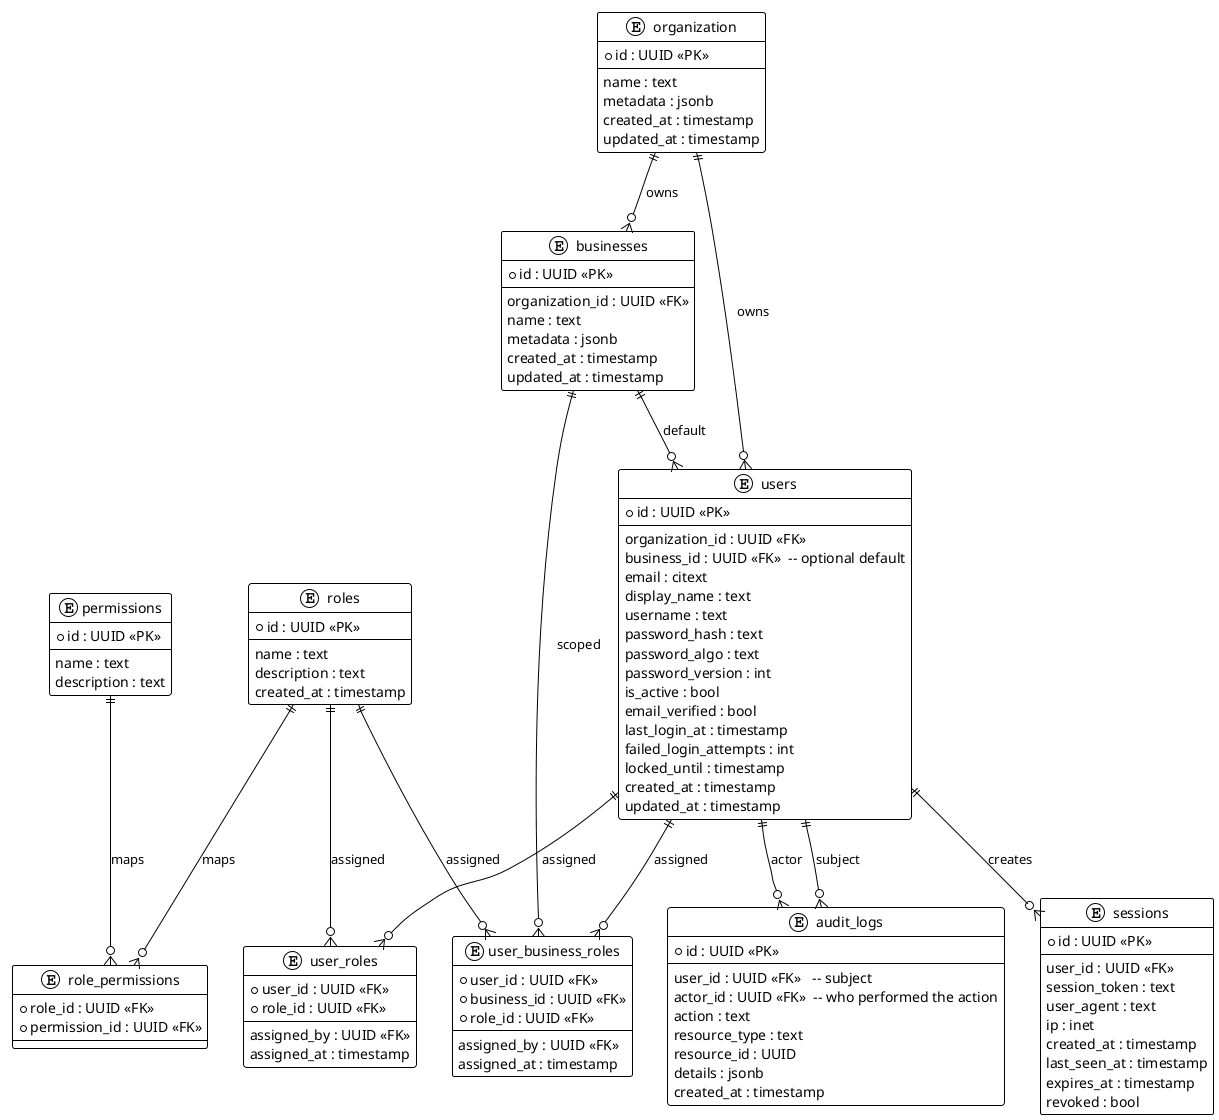

The diagram above was rendered by PlantUML. Its source (embedded in the PNG):
@startuml
!theme plain

entity "organization" as organization {
  *id : UUID <<PK>>
  --
  name : text
  metadata : jsonb
  created_at : timestamp
  updated_at : timestamp
}

entity "businesses" as businesses {
  *id : UUID <<PK>>
  --
  organization_id : UUID <<FK>>
  name : text
  metadata : jsonb
  created_at : timestamp
  updated_at : timestamp
}

entity "users" as users {
  *id : UUID <<PK>>
  --
  organization_id : UUID <<FK>>
  business_id : UUID <<FK>>  -- optional default
  email : citext
  display_name : text
  username : text
  password_hash : text
  password_algo : text
  password_version : int
  is_active : bool
  email_verified : bool
  last_login_at : timestamp
  failed_login_attempts : int
  locked_until : timestamp
  created_at : timestamp
  updated_at : timestamp
}

entity "roles" as roles {
  *id : UUID <<PK>>
  --
  name : text
  description : text
  created_at : timestamp
}

entity "permissions" as permissions {
  *id : UUID <<PK>>
  --
  name : text
  description : text
}

entity "role_permissions" as role_permissions {
  *role_id : UUID <<FK>>
  *permission_id : UUID <<FK>>
}

entity "user_roles" as user_roles {
  *user_id : UUID <<FK>>
  *role_id : UUID <<FK>>
  --
  assigned_by : UUID <<FK>>
  assigned_at : timestamp
}

entity "user_business_roles" as user_business_roles {
  *user_id : UUID <<FK>>
  *business_id : UUID <<FK>>
  *role_id : UUID <<FK>>
  --
  assigned_by : UUID <<FK>>
  assigned_at : timestamp
}

entity "sessions" as sessions {
  *id : UUID <<PK>>
  --
  user_id : UUID <<FK>>
  session_token : text
  user_agent : text
  ip : inet
  created_at : timestamp
  last_seen_at : timestamp
  expires_at : timestamp
  revoked : bool
}

entity "audit_logs" as audit_logs {
  *id : UUID <<PK>>
  --
  user_id : UUID <<FK>>   -- subject
  actor_id : UUID <<FK>>  -- who performed the action
  action : text
  resource_type : text
  resource_id : UUID
  details : jsonb
  created_at : timestamp
}

' --- Relationships ---
organization ||--o{ businesses : "owns"
organization ||--o{ users : "owns"
businesses ||--o{ users : "default"
businesses ||--o{ user_business_roles : "scoped"

users ||--o{ sessions : "creates"
users ||--o{ user_roles : "assigned"
users ||--o{ user_business_roles : "assigned"
users ||--o{ audit_logs : "subject"

roles ||--o{ role_permissions : "maps"
permissions ||--o{ role_permissions : "maps"
roles ||--o{ user_roles : "assigned"
roles ||--o{ user_business_roles : "assigned"

users ||--o{ audit_logs : "actor"

@enduml